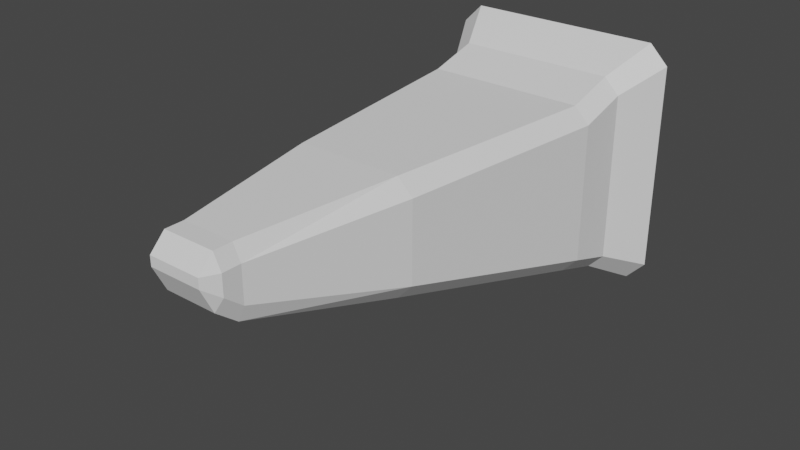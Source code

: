 # Source: Branch.blend  (saved by Blender 3.3.6; exported with 4.5.12 LTS)
import bpy
from mathutils import Matrix  # noqa: F401  (used for matrix-valued properties, if any)

bpy.ops.wm.read_factory_settings(use_empty=True)
scene = bpy.context.scene
scene.name = 'Scene'

# ---- world
world_world = bpy.data.worlds.new('World'); scene.world = world_world
world_world.use_nodes = True; world_world.node_tree.nodes.clear()
_N = world_world.node_tree.nodes; _L = world_world.node_tree.links
n0 = _N.new('ShaderNodeOutputWorld'); n0.name = 'World Output'; n0.location = (300, 300)
n1 = _N.new('ShaderNodeBackground'); n1.name = 'Background'; n1.location = (10, 300)
n1.inputs[0].default_value = (0.05088, 0.05088, 0.05088, 1.0)
_L.new(n1.outputs[0], n0.inputs[0])
n0.is_active_output = True
world_world.color = (0.05088, 0.05088, 0.05088)
world_world.use_sun_shadow = False
world_world.sun_shadow_jitter_overblur = 0.0

# ---- meshes
me_cube = bpy.data.meshes.new('Cube')
me_cube.from_pydata([(-0.4695, -0.2, -0.6), (-0.56, -0.2, -0.5026), (-0.56, -0.2, 0.3262), (-0.4695, -0.2, 0.4175), (-0.4695, 0.1, -0.7), (-0.56, 0.1, -0.6026), (-0.56, 0.1, 0.4086), (-0.4695, 0.1, 0.5), (0.56, -0.2, -0.5026), (0.4695, -0.2, -0.6), (0.4695, -0.2, 0.4175), (0.56, -0.2, 0.3262), (0.56, 0.1, -0.6026), (0.4695, 0.1, -0.7), (0.4695, 0.1, 0.5), (0.56, 0.1, 0.4086), (-0.3095, -1.5, -0.25), (-0.4, -1.5, -0.1522), (-0.4, -1.5, 0.3214), (-0.3095, -1.5, 0.4125), (0.4, -1.5, -0.1522), (0.3095, -1.5, -0.25), (0.3095, -1.5, 0.4125), (0.4, -1.5, 0.3214), (-0.1548, -2.4, -0.0175), (-0.2, -2.4, 0.08094), (-0.2, -2.4, 0.289), (-0.1547, -2.4, 0.38), (0.2, -2.4, 0.08094), (0.1548, -2.4, -0.0175), (0.1547, -2.4, 0.38), (0.2, -2.4, 0.289), (-0.2, -2.51, 0.169), (-0.1548, -2.529, 0.08567), (-0.1548, -2.6, 0.2323), (-0.2, -2.51, 0.2893), (-0.1548, -2.6, 0.2902), (-0.1548, -2.51, 0.3803), (0.2, -2.51, 0.169), (0.1548, -2.6, 0.2323), (0.1548, -2.529, 0.08567), (0.2, -2.51, 0.2893), (0.1548, -2.51, 0.3803), (0.1548, -2.6, 0.2902), (-0.5863, 0.3764, -0.8497), (-0.6993, 0.3764, -0.7281), (-0.6993, 0.3764, 0.5348), (-0.5863, 0.3764, 0.6489), (0.6993, 0.3764, -0.7281), (0.5863, 0.3764, -0.8497), (0.5863, 0.3764, 0.6489), (0.6993, 0.3764, 0.5348)], [], [(0, 9, 21, 16), (12, 15, 11, 8), (8, 11, 23, 20), (2, 1, 17, 18), (1, 2, 6, 5), (10, 3, 19, 22), (22, 19, 27, 30), (7, 14, 50, 47), (18, 17, 25, 26), (14, 7, 3, 10), (28, 31, 41, 38), (16, 21, 29, 24), (20, 23, 31, 28), (26, 25, 32, 35), (39, 43, 36, 34), (30, 27, 37, 42), (24, 29, 40, 33), (32, 33, 34), (35, 36, 37), (38, 39, 40), (41, 42, 43), (4, 0, 1, 5), (3, 7, 6, 2), (9, 13, 12, 8), (14, 10, 11, 15), (8, 20, 21, 9), (17, 1, 0, 16), (2, 18, 19, 3), (23, 11, 10, 22), (20, 28, 29, 21), (25, 17, 16, 24), (27, 19, 18, 26), (31, 23, 22, 30), (34, 36, 35, 32), (43, 39, 38, 41), (33, 40, 39, 34), (42, 37, 36, 43), (26, 35, 37, 27), (41, 31, 30, 42), (40, 29, 28, 38), (32, 25, 24, 33), (4, 13, 9, 0), (44, 45, 46, 47, 50, 51, 48, 49), (13, 4, 44, 49), (14, 15, 51, 50), (15, 12, 48, 51), (12, 13, 49, 48), (6, 7, 47, 46), (5, 6, 46, 45), (4, 5, 45, 44)])
_uv = me_cube.uv_layers.new(name='UVMap')
_uv.uv.foreach_set('vector', [0.1452, 0.75, 0.3548, 0.75, 0.3467, 0.75, 0.1533, 0.75, 0.3953, 0.5, 0.606, 0.5, 0.6026, 0.75, 0.3989, 0.75, 0.3989, 0.75, 0.6026, 0.75, 0.5906, 0.75, 0.4119, 0.75, 0.6026, 0.0, 0.3989, 0.0, 0.4119, 0.0, 0.5906, 0.0, 0.3989, 0.0, 0.6026, 0.0, 0.606, 0.25, 0.3953, 0.25, 0.6452, 0.75, 0.8548, 0.75, 0.8467, 0.75, 0.6533, 0.75, 0.6533, 0.75, 0.8467, 0.75, 0.8467, 0.75, 0.6533, 0.75, 0.8548, 0.5, 0.6452, 0.5, 0.6452, 0.5, 0.8548, 0.5, 0.5906, 0.0, 0.4119, 0.0, 0.4369, 0.0, 0.5677, 0.0, 0.6452, 0.5, 0.8548, 0.5, 0.8548, 0.75, 0.6452, 0.75, 0.4369, 0.75, 0.5677, 0.75, 0.5483, 0.75, 0.4486, 0.75, 0.1533, 0.75, 0.3467, 0.75, 0.3467, 0.75, 0.1533, 0.75, 0.4119, 0.75, 0.5906, 0.75, 0.5677, 0.75, 0.4369, 0.75, 0.5677, 0.0, 0.4369, 0.0, 0.4486, 0.0, 0.5483, 0.0, 0.4697, 0.7782, 0.5303, 0.7782, 0.5303, 0.9718, 0.4697, 0.9718, 0.6533, 0.75, 0.8467, 0.75, 0.8467, 0.75, 0.6533, 0.75, 0.1533, 0.75, 0.3467, 0.75, 0.3467, 0.75, 0.1533, 0.75, 0.4034, 1.0, 0.375, 0.9717, 0.4697, 1.0, 0.5294, 1.0, 0.5303, 1.0, 0.625, 0.9717, 0.4034, 0.75, 0.4697, 0.75, 0.375, 0.7783, 0.5483, 0.75, 0.625, 0.75, 0.5303, 0.75, 0.1452, 0.5, 0.1452, 0.75, 0.125, 0.75, 0.125, 0.5243, 0.625, 0.0, 0.625, 0.25, 0.606, 0.25, 0.6026, 0.0, 0.3548, 0.75, 0.3548, 0.5, 0.3953, 0.5, 0.3989, 0.75, 0.6452, 0.5, 0.6452, 0.75, 0.6026, 0.75, 0.606, 0.5, 0.3989, 0.75, 0.4119, 0.75, 0.3467, 0.75, 0.3548, 0.75, 0.125, 0.75, 0.125, 0.75, 0.1452, 0.75, 0.1533, 0.75, 0.6026, 0.0, 0.5906, 0.0, 0.625, 0.0, 0.625, 0.0, 0.5906, 0.75, 0.6026, 0.75, 0.6452, 0.75, 0.6533, 0.75, 0.4119, 0.75, 0.4369, 0.75, 0.3467, 0.75, 0.3467, 0.75, 0.125, 0.75, 0.125, 0.75, 0.1533, 0.75, 0.1533, 0.75, 0.625, 0.0, 0.625, 0.0, 0.5906, 0.0, 0.5677, 0.0, 0.5677, 0.75, 0.5906, 0.75, 0.6533, 0.75, 0.6533, 0.75, 0.4697, 0.9718, 0.5303, 0.9718, 0.5294, 1.0, 0.4034, 1.0, 0.5303, 0.7782, 0.4697, 0.7782, 0.4486, 0.75, 0.5483, 0.75, 0.375, 0.9717, 0.375, 0.7783, 0.4697, 0.7782, 0.4697, 0.9718, 0.625, 0.7783, 0.625, 0.9717, 0.5303, 0.9718, 0.5303, 0.7782, 0.5677, 0.0, 0.5483, 0.0, 0.625, 0.0, 0.625, 0.0, 0.5483, 0.75, 0.5677, 0.75, 0.6533, 0.75, 0.6533, 0.75, 0.3467, 0.75, 0.3467, 0.75, 0.4369, 0.75, 0.4486, 0.75, 0.125, 0.75, 0.125, 0.75, 0.1533, 0.75, 0.1533, 0.75, 0.1452, 0.5, 0.3548, 0.5, 0.3548, 0.75, 0.1452, 0.75, 0.375, 0.2702, 0.3953, 0.25, 0.606, 0.25, 0.625, 0.2702, 0.625, 0.4798, 0.606, 0.5, 0.3953, 0.5, 0.375, 0.4798, 0.3548, 0.5, 0.1452, 0.5, 0.1452, 0.5, 0.3548, 0.5, 0.6452, 0.5, 0.606, 0.5, 0.606, 0.5, 0.6452, 0.5, 0.606, 0.5, 0.3953, 0.5, 0.3953, 0.5, 0.606, 0.5, 0.3953, 0.5, 0.3548, 0.5, 0.3548, 0.5, 0.3953, 0.5, 0.606, 0.25, 0.625, 0.25, 0.625, 0.25, 0.606, 0.25, 0.3953, 0.25, 0.606, 0.25, 0.606, 0.25, 0.3953, 0.25, 0.1452, 0.5, 0.125, 0.5243, 0.125, 0.5243, 0.1452, 0.5])
me_cube.use_remesh_fix_poles = True
me_cube.use_remesh_preserve_attributes = False
me_cube.update()

# ---- objects
ob_branch = bpy.data.objects.new('Branch', me_cube)

# ---- transforms, parenting, visibility, modifiers, constraints
ob_branch.location = (0.0, 0.0, 0.0)

# ---- collection membership
scene.collection.objects.link(ob_branch)

# ---- scene / render settings (as saved in the file)
scene.frame_start = 1; scene.frame_end = 250; scene.frame_set(1)
scene.render.engine = 'BLENDER_EEVEE_NEXT'
scene.cycles.sampling_pattern = 'TABULATED_SOBOL'
scene.cycles.use_light_tree = False
scene.view_settings.view_transform = 'Filmic'
bpy.context.view_layer.update()

# ---- added for rendering (the .blend has no active camera and no usable light): camera, sun
cam_auto = bpy.data.cameras.new('AutoCamera')
cam_auto.lens = 50.0
cam_auto.sensor_width = 36.0
cam_auto.clip_end = 1000.0
ob_auto_camera = bpy.data.objects.new('AutoCamera', cam_auto)
scene.collection.objects.link(ob_auto_camera)
ob_auto_camera.location = (3.34374, -5.1243, 2.57462)
ob_auto_camera.rotation_euler = (1.09748, -7.21219e-08, 0.694738)
scene.camera = ob_auto_camera
light_auto_sun = bpy.data.lights.new('AutoSun', 'SUN')
light_auto_sun.energy = 3.0
light_auto_sun.angle = 0.0523599
ob_auto_sun = bpy.data.objects.new('AutoSun', light_auto_sun)
scene.collection.objects.link(ob_auto_sun)
ob_auto_sun.rotation_euler = (0.872665, 0.174533, 0.523599)
bpy.context.view_layer.update()
